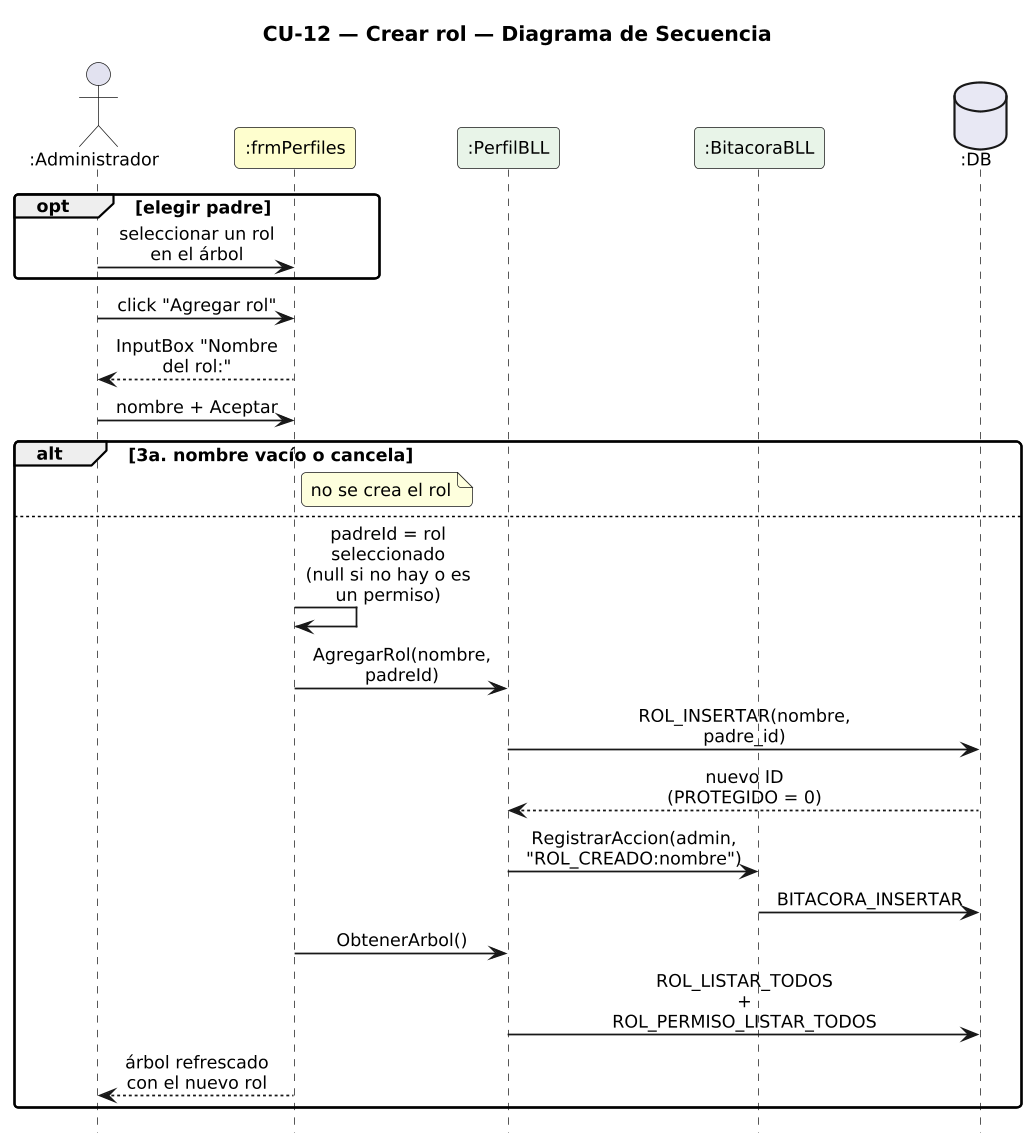

The diagram above was rendered by PlantUML. Its source (embedded in the PNG):
@startuml DiagramaSecuencia_CU12_CrearRol

title CU-12 — Crear rol — Diagrama de Secuencia

skinparam shadowing false
skinparam roundcorner 6
skinparam sequenceArrowThickness 1.2
skinparam ParticipantPadding 6
skinparam BoxPadding 4
skinparam maxMessageSize 115
skinparam sequenceMessageAlign center
skinparam defaultFontSize 12
skinparam dpi 140
hide footbox

actor ":Administrador" as A
participant ":frmPerfiles" as F #FEFECE
participant ":PerfilBLL" as PB #E8F4E8
participant ":BitacoraBLL" as BB #E8F4E8
database ":DB" as DB #E8E8F4

opt elegir padre
  A -> F : seleccionar un rol en el árbol
end
A -> F : click "Agregar rol"
F --> A : InputBox "Nombre del rol:"
A -> F : nombre + Aceptar
alt 3a. nombre vacío o cancela
  note right of F : no se crea el rol
else
  F -> F : padreId = rol seleccionado\n(null si no hay o es un permiso)
  F -> PB : AgregarRol(nombre, padreId)
  PB -> DB : ROL_INSERTAR(nombre, padre_id)
  DB --> PB : nuevo ID (PROTEGIDO = 0)
  PB -> BB : RegistrarAccion(admin, "ROL_CREADO:nombre")
  BB -> DB : BITACORA_INSERTAR
  F -> PB : ObtenerArbol()
  PB -> DB : ROL_LISTAR_TODOS + ROL_PERMISO_LISTAR_TODOS
  F --> A : árbol refrescado con el nuevo rol
end

@enduml